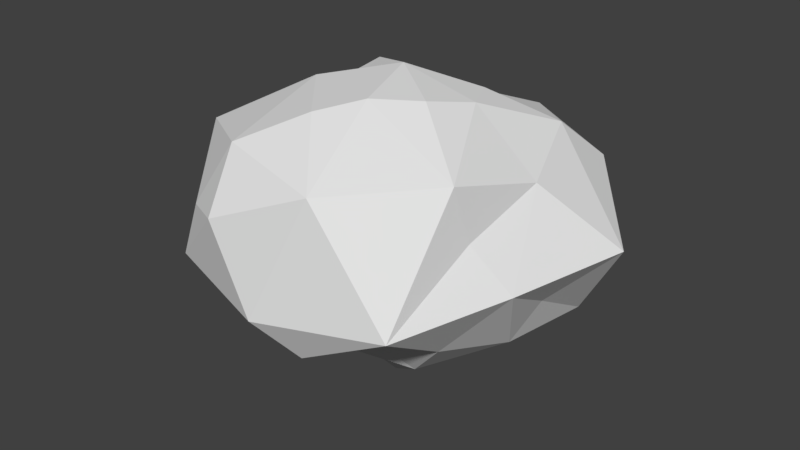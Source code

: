 # Source: Rock.blend  (saved by Blender 2.79.0; exported with 4.5.12 LTS)
import bpy
from mathutils import Matrix  # noqa: F401  (used for matrix-valued properties, if any)

bpy.ops.wm.read_factory_settings(use_empty=True)
scene = bpy.context.scene
scene.name = 'Scene'

# ---- collections
col_collection_1 = bpy.data.collections.new('Collection 1'); scene.collection.children.link(col_collection_1)

# ---- materials (node trees are filled in below, after node groups)
mat_rock = bpy.data.materials.new('Rock')
mat_rock.alpha_threshold = 0.0
mat_rock.use_transparent_shadow = False
mat_rock.roughness = 0.5

# ---- material node trees

# ---- world
world_world = bpy.data.worlds.new('World'); scene.world = world_world
world_world.color = (0.05088, 0.05088, 0.05088)
world_world.use_sun_shadow = False
world_world.sun_shadow_jitter_overblur = 0.0
world_world.cycles.sampling_method = 'MANUAL'

# ---- meshes
me_icosphere = bpy.data.meshes.new('Icosphere')
me_icosphere.from_pydata([(-0.2994, -1.379, 0.4265), (0.9467, -0.5335, 0.3371), (-1.167, -0.3878, 0.0004427), (0.1804, -0.523, 1.03), (-0.6257, -1.196, 0.3537), (0.9129, 0.9983, 0.3733), (0.9116, -0.6444, 0.7267), (0.0, 1.368, -0.05588), (-0.4541, 0.3224, 0.9292), (0.4779, 0.365, -1.024), (-0.9871, 0.6997, -0.7553), (0.06191, 0.7846, -1.026), (1.054, 0.114, -0.2919), (0.5534, 0.03241, 0.9353), (-0.2086, 0.5926, -1.065), (0.6029, 1.23, -0.4851), (-0.314, -0.2576, -0.8354), (-0.4493, -0.2943, 0.973), (0.0, -1.392, -0.1433), (-0.5258, 0.01799, -0.8788), (-0.8957, 0.04274, 0.6139), (-0.02798, -0.7781, 0.9736), (0.4284, -0.2901, 1.005), (-1.415, 0.4427, 0.04693), (-0.628, -0.4624, -0.4947), (-0.1866, 1.163, 0.3862), (-0.5112, 0.6445, -1.027), (0.4057, -0.3466, -0.8511), (0.4119, 0.3211, 0.9162), (0.3487, 1.214, -0.9249), (-0.4451, 0.03247, 0.8382), (0.4519, 0.005761, -0.8875), (-0.1497, 0.4605, 0.8334), (-0.8413, -1.144, -0.08498), (-0.8619, -0.4999, -0.3109), (0.1873, -1.158, -0.4402), (-1.003, 0.9996, -0.4499), (0.8563, 1.247, -0.04444), (-0.9964, -0.163, 0.3423), (-0.3523, -1.112, 0.8072), (0.7989, 0.6223, 0.6947), (0.2246, 1.321, -0.4906), (-0.8563, 1.247, -0.04444), (0.9087, -0.01041, -0.5977), (0.2271, -0.6986, -0.4564), (0.8413, -1.144, -0.08498), (-0.1411, -0.4355, -0.738), (1.415, 0.4427, 0.04693), (0.1582, 0.481, 0.8176), (0.0, 0.02259, 1.069), (1.027, 0.01139, 0.5539), (0.3433, 1.074, 0.5779), (-0.8788, 0.6555, 0.6273), (-0.9754, -0.6881, 0.6694), (1.167, -0.3878, 0.0004427), (-0.3035, 0.9496, 0.5849), (0.3737, -1.249, 0.7157), (0.9943, 0.6874, -0.6267), (-0.3762, 1.282, -0.8731), (-0.9553, 0.001284, -0.4951), (-0.2781, -0.9293, -0.5005), (0.7477, -0.5453, -0.4687), (0.0, -0.05276, -1.176)], [], [(4, 39, 53), (4, 33, 0), (15, 37, 57), (6, 22, 3), (15, 29, 41), (30, 49, 8), (30, 20, 17), (16, 24, 19), (16, 62, 46), (39, 4, 0), (26, 19, 10), (26, 58, 14), (11, 9, 14), (11, 58, 29), (58, 41, 29), (50, 1, 54), (41, 58, 7), (29, 15, 57), (36, 58, 10), (62, 16, 19), (36, 23, 42), (1, 45, 54), (24, 16, 46), (40, 28, 13), (1, 50, 6), (9, 11, 29), (22, 6, 13), (22, 49, 3), (28, 49, 13), (28, 40, 48), (49, 22, 13), (49, 30, 17), (58, 26, 10), (23, 36, 10), (19, 26, 14), (58, 36, 42), (37, 41, 7), (37, 15, 41), (58, 11, 14), (45, 1, 6), (49, 28, 48), (20, 30, 8), (33, 4, 53), (21, 17, 39), (56, 0, 18), (42, 25, 7), (55, 32, 48), (62, 31, 27), (43, 31, 9), (45, 35, 44), (53, 38, 2), (56, 21, 39), (32, 55, 8), (32, 49, 48), (57, 12, 43), (23, 38, 20), (38, 23, 2), (38, 53, 20), (25, 51, 7), (25, 42, 55), (5, 47, 37), (33, 34, 24), (51, 5, 37), (5, 51, 40), (31, 43, 27), (31, 62, 9), (12, 57, 47), (12, 54, 43), (35, 45, 18), (35, 60, 44), (34, 33, 2), (34, 59, 24), (51, 25, 55), (21, 56, 3), (49, 32, 8), (46, 60, 24), (47, 5, 40), (0, 56, 39), (0, 33, 18), (8, 52, 20), (14, 62, 19), (60, 35, 18), (9, 57, 43), (10, 59, 23), (62, 14, 9), (53, 39, 17), (7, 51, 37), (7, 58, 42), (61, 44, 27), (29, 57, 9), (51, 48, 40), (40, 50, 47), (13, 50, 40), (52, 8, 55), (3, 49, 17), (3, 56, 6), (48, 51, 55), (17, 21, 3), (44, 61, 45), (46, 62, 27), (20, 52, 23), (60, 18, 33), (60, 46, 27), (57, 37, 47), (59, 10, 19), (59, 19, 24), (52, 55, 42), (44, 60, 27), (61, 27, 43), (53, 17, 20), (52, 42, 23), (53, 2, 33), (56, 18, 45), (24, 60, 33), (59, 2, 23), (59, 34, 2), (54, 12, 47), (61, 43, 54), (6, 56, 45), (47, 50, 54), (61, 54, 45), (50, 13, 6)])
_uv = me_icosphere.uv_layers.new(name='UVMap')
_uv.uv.foreach_set('vector', [0.5312, 0.4727, 0.5195, 0.5273, 0.4688, 0.5117, 0.4922, 0.5234, 0.4844, 0.4688, 0.5156, 0.5312, 0.4688, 0.4727, 0.4648, 0.5352, 0.5352, 0.4805, 0.5195, 0.4492, 0.5039, 0.5312, 0.4609, 0.5312, 0.4766, 0.5195, 0.5078, 0.4766, 0.5234, 0.5312, 0.5156, 0.4844, 0.5195, 0.5156, 0.4805, 0.4961, 0.4805, 0.5039, 0.4805, 0.4766, 0.5195, 0.5234, 0.4883, 0.4766, 0.4844, 0.5391, 0.5312, 0.4766, 0.5, 0.5234, 0.4766, 0.4609, 0.5234, 0.5273, 0.5078, 0.5352, 0.4727, 0.4766, 0.5234, 0.4766, 0.4648, 0.4844, 0.543, 0.5, 0.457, 0.5156, 0.5391, 0.5117, 0.457, 0.5117, 0.5391, 0.4727, 0.4766, 0.4883, 0.5469, 0.4883, 0.4688, 0.5273, 0.5312, 0.5156, 0.4453, 0.5156, 0.5117, 0.4492, 0.543, 0.4922, 0.4727, 0.5195, 0.4531, 0.4609, 0.543, 0.5234, 0.4688, 0.5234, 0.4766, 0.4688, 0.4609, 0.4961, 0.5391, 0.4492, 0.4922, 0.5508, 0.457, 0.457, 0.4609, 0.5195, 0.5469, 0.5273, 0.5312, 0.5352, 0.4453, 0.4844, 0.5508, 0.4844, 0.4883, 0.4609, 0.4883, 0.5234, 0.5312, 0.5234, 0.4727, 0.4727, 0.5625, 0.5234, 0.4414, 0.5234, 0.5273, 0.5273, 0.4453, 0.4805, 0.5508, 0.4805, 0.5117, 0.5391, 0.4883, 0.4766, 0.5078, 0.4805, 0.5234, 0.4609, 0.5078, 0.5273, 0.4688, 0.5273, 0.5195, 0.4844, 0.4609, 0.4922, 0.5469, 0.5352, 0.5547, 0.5195, 0.4805, 0.5195, 0.4688, 0.457, 0.4883, 0.5312, 0.4766, 0.4492, 0.5312, 0.5312, 0.5156, 0.4766, 0.5039, 0.543, 0.4727, 0.4766, 0.5273, 0.5039, 0.4609, 0.5039, 0.5195, 0.4648, 0.4922, 0.5234, 0.4805, 0.457, 0.5312, 0.5234, 0.5039, 0.5391, 0.4883, 0.4766, 0.5312, 0.4766, 0.4648, 0.5039, 0.5117, 0.4648, 0.5352, 0.5039, 0.4453, 0.5078, 0.5078, 0.4531, 0.5508, 0.5078, 0.5352, 0.5508, 0.4648, 0.4883, 0.5039, 0.4492, 0.5469, 0.5, 0.4727, 0.5352, 0.4609, 0.5, 0.4609, 0.4492, 0.5391, 0.5, 0.5195, 0.5508, 0.4453, 0.5273, 0.5273, 0.4727, 0.5547, 0.5273, 0.4609, 0.5273, 0.4922, 0.4727, 0.5391, 0.4727, 0.4492, 0.4922, 0.5312, 0.4922, 0.5312, 0.5352, 0.4609, 0.4609, 0.5391, 0.4922, 0.5234, 0.543, 0.5391, 0.5078, 0.4727, 0.5078, 0.4844, 0.4727, 0.5156, 0.4805, 0.5195, 0.5078, 0.4805, 0.5195, 0.5234, 0.4531, 0.5312, 0.5078, 0.4688, 0.5469, 0.5234, 0.5156, 0.4453, 0.5156, 0.5273, 0.4531, 0.5586, 0.5312, 0.4688, 0.5312, 0.4727, 0.4531, 0.5547, 0.4727, 0.4727, 0.5312, 0.4453, 0.4727, 0.4727, 0.4609, 0.4883, 0.5312, 0.5273, 0.5391, 0.5117, 0.4648, 0.5234, 0.5312, 0.4805, 0.5312, 0.4688, 0.5352, 0.4805, 0.4688, 0.5312, 0.4688, 0.4727, 0.5547, 0.4727, 0.4766, 0.5273, 0.4492, 0.5312, 0.5547, 0.4688, 0.4883, 0.4961, 0.457, 0.5508, 0.4766, 0.4883, 0.5312, 0.457, 0.4766, 0.4961, 0.5312, 0.4805, 0.4609, 0.5391, 0.5312, 0.5156, 0.4688, 0.5039, 0.5312, 0.4766, 0.4688, 0.543, 0.4805, 0.4727, 0.5234, 0.457, 0.4805, 0.4609, 0.4648, 0.5391, 0.5, 0.5117, 0.5352, 0.5234, 0.5195, 0.4492, 0.4844, 0.5508, 0.4805, 0.4805, 0.4805, 0.5469, 0.5195, 0.4531, 0.5117, 0.5234, 0.5273, 0.4531, 0.5273, 0.5234, 0.4648, 0.457, 0.5156, 0.543, 0.4609, 0.4727, 0.5391, 0.5273, 0.5312, 0.4414, 0.4805, 0.5625, 0.4805, 0.543, 0.5312, 0.4609, 0.5039, 0.457, 0.4688, 0.5469, 0.5273, 0.4688, 0.5273, 0.4609, 0.4648, 0.4922, 0.457, 0.543, 0.5117, 0.4609, 0.5117, 0.5195, 0.4688, 0.5234, 0.5352, 0.4766, 0.4688, 0.4766, 0.5273, 0.4805, 0.4609, 0.5273, 0.5273, 0.4648, 0.5, 0.5352, 0.4414, 0.5039, 0.5469, 0.5312, 0.4844, 0.4688, 0.5508, 0.5156, 0.457, 0.4727, 0.4883, 0.5547, 0.4844, 0.4453, 0.543, 0.5352, 0.5156, 0.4727, 0.5156, 0.5156, 0.4609, 0.4805, 0.4648, 0.5508, 0.5117, 0.4453, 0.5117, 0.5195, 0.5195, 0.4609, 0.5039, 0.5352, 0.4805, 0.4609, 0.5117, 0.5234, 0.4766, 0.543, 0.5117, 0.4961, 0.5312, 0.4766, 0.4492, 0.5391, 0.5312, 0.4883, 0.5391, 0.4766, 0.4766, 0.5195, 0.4766, 0.4922, 0.457, 0.5312, 0.5156, 0.4609, 0.5156, 0.4375, 0.4844, 0.5391, 0.4844, 0.5312, 0.5469, 0.4688, 0.4648, 0.543, 0.5195, 0.4492, 0.5195, 0.5156, 0.5391, 0.4453, 0.4688, 0.5586, 0.4688, 0.5039, 0.5195, 0.4609, 0.4805, 0.5391, 0.4805, 0.4609, 0.4961, 0.5391, 0.4805, 0.5312, 0.5195, 0.543, 0.4805, 0.4766, 0.4766, 0.4805, 0.5273, 0.5, 0.457, 0.5469, 0.5352, 0.457, 0.5352, 0.457, 0.4492, 0.543, 0.4805, 0.4883, 0.5508, 0.5352, 0.5273, 0.4492, 0.5273, 0.5, 0.4531, 0.4648, 0.4766, 0.5586, 0.4766, 0.4961, 0.5586, 0.5547, 0.4609, 0.5078, 0.543, 0.4492, 0.4609, 0.4453, 0.5508, 0.4922, 0.4492, 0.5547, 0.5508, 0.4688, 0.5078, 0.5391, 0.543, 0.5039, 0.4727, 0.5664, 0.5195, 0.4531, 0.5195, 0.4961, 0.4375, 0.5391, 0.4844, 0.5, 0.5547, 0.457, 0.4844, 0.4609, 0.5391, 0.5391, 0.5234, 0.4844, 0.4609, 0.4844, 0.5508, 0.4492, 0.4805, 0.5352, 0.4805, 0.5312, 0.4727, 0.5039, 0.5469, 0.4492, 0.4727, 0.5117, 0.4492, 0.5352, 0.5195, 0.4648, 0.5195, 0.5039, 0.5664, 0.4531, 0.4805, 0.5508, 0.4805, 0.4883, 0.543, 0.4531, 0.4688, 0.5352, 0.4688, 0.4961, 0.5508, 0.4844, 0.4688, 0.5273, 0.4688, 0.4688, 0.4648, 0.5352, 0.4648, 0.5273, 0.5508, 0.457, 0.543, 0.4922, 0.4688, 0.5273, 0.5117, 0.5391, 0.5352, 0.4609, 0.5352, 0.4883, 0.4648, 0.5117, 0.4609, 0.5586, 0.5234, 0.4492, 0.5234, 0.4492, 0.5312, 0.4805, 0.4688, 0.5508, 0.4688, 0.4961, 0.4531, 0.5586, 0.5352, 0.4336, 0.5352, 0.5195, 0.5352, 0.4492, 0.5156, 0.5547, 0.4648, 0.4609, 0.5352, 0.4922, 0.4648, 0.5312, 0.5078, 0.5508, 0.5391, 0.4688, 0.5391, 0.5117, 0.4375, 0.5156, 0.5273, 0.4492, 0.5273, 0.5508, 0.4688, 0.4648, 0.5352, 0.4883, 0.4688, 0.5391, 0.5117, 0.5469, 0.4844, 0.4961, 0.5234, 0.4531, 0.4766, 0.5039, 0.5547, 0.4336, 0.4688, 0.5586, 0.4688, 0.4883, 0.5469, 0.4531, 0.457, 0.5547, 0.457, 0.4922, 0.5547, 0.4492, 0.4453, 0.5508, 0.4531, 0.4609, 0.4805, 0.5352, 0.4609, 0.5117, 0.5547, 0.4883, 0.4688, 0.4531, 0.5508, 0.5586, 0.5039, 0.4688, 0.457, 0.5312, 0.5078, 0.5156, 0.5391, 0.4492, 0.5195, 0.5039, 0.4688, 0.5586, 0.5195, 0.4648, 0.4922, 0.5391, 0.4531, 0.4844, 0.5469, 0.4492, 0.5664, 0.5508, 0.5195, 0.5039, 0.4453, 0.5547, 0.4688, 0.4922, 0.543, 0.4453, 0.4688, 0.5117, 0.4531, 0.5547, 0.5234, 0.4531, 0.5234, 0.5156, 0.4453, 0.5547, 0.5117, 0.457, 0.5117])
me_icosphere.materials.append(mat_rock)
me_icosphere.use_remesh_preserve_volume = False
me_icosphere.use_remesh_preserve_attributes = False
me_icosphere.use_mirror_vertex_groups = False
me_icosphere.update()

# ---- objects
ob_icosphere = bpy.data.objects.new('Icosphere', me_icosphere)

# ---- transforms, parenting, visibility, modifiers, constraints
ob_icosphere.location = (0.0, 0.0, 0.0)
ob_icosphere.lineart.crease_threshold = 0.0

# ---- collection membership
col_collection_1.objects.link(ob_icosphere)

# ---- scene / render settings (as saved in the file)
scene.frame_start = 1; scene.frame_end = 250; scene.frame_set(1)
scene.render.engine = 'BLENDER_EEVEE_NEXT'
scene.render.resolution_percentage = 50
scene.render.dither_intensity = 0.0
scene.cycles.use_denoising = False
scene.cycles.samples = 128
scene.cycles.sampling_pattern = 'TABULATED_SOBOL'
scene.cycles.use_adaptive_sampling = False
scene.cycles.use_light_tree = False
scene.cycles.blur_glossy = 0.0
scene.cycles.sample_clamp_indirect = 0.0
scene.view_settings.view_transform = 'Standard'
bpy.context.view_layer.update()

# ---- added for rendering (the .blend has no active camera and no usable light): camera, sun
cam_auto = bpy.data.cameras.new('AutoCamera')
cam_auto.lens = 50.0
cam_auto.sensor_width = 36.0
cam_auto.clip_end = 1000.0
ob_auto_camera = bpy.data.objects.new('AutoCamera', cam_auto)
scene.collection.objects.link(ob_auto_camera)
ob_auto_camera.location = (4.20634, -5.05972, 3.31152)
ob_auto_camera.rotation_euler = (1.09748, -7.21219e-08, 0.694738)
scene.camera = ob_auto_camera
light_auto_sun = bpy.data.lights.new('AutoSun', 'SUN')
light_auto_sun.energy = 3.0
light_auto_sun.angle = 0.0523599
ob_auto_sun = bpy.data.objects.new('AutoSun', light_auto_sun)
scene.collection.objects.link(ob_auto_sun)
ob_auto_sun.rotation_euler = (0.872665, 0.174533, 0.523599)
bpy.context.view_layer.update()
